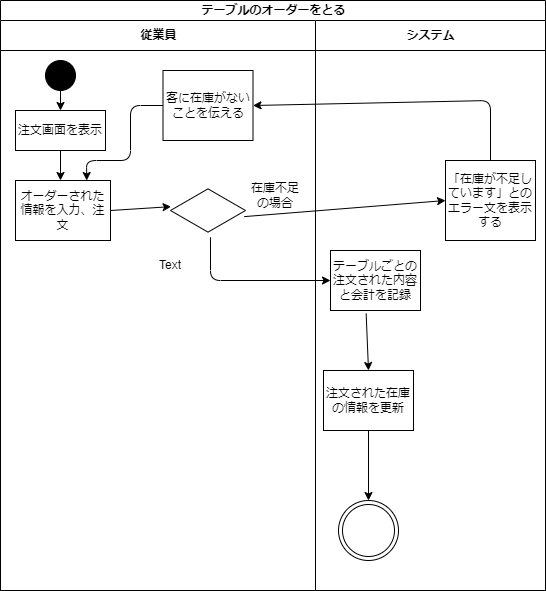

The diagram above was exported from draw.io. Its source (the exported page's mxGraphModel, read from the mxfile embedded in the PNG):
<mxGraphModel dx="664" dy="1491" grid="1" gridSize="10" guides="1" tooltips="1" connect="1" arrows="1" fold="1" page="1" pageScale="1" pageWidth="827" pageHeight="1169" math="0" shadow="0">
  <root>
    <mxCell id="0" />
    <mxCell id="1" parent="0" />
    <mxCell id="2" value="テーブルのオーダーをとる" style="swimlane;childLayout=stackLayout;resizeParent=1;resizeParentMax=0;startSize=20;html=1;" parent="1" vertex="1">
      <mxGeometry x="90" y="-180" width="545" height="590" as="geometry" />
    </mxCell>
    <mxCell id="3" value="従業員" style="swimlane;startSize=30;html=1;" parent="2" vertex="1">
      <mxGeometry y="20" width="315" height="570" as="geometry" />
    </mxCell>
    <mxCell id="6" value="" style="ellipse;whiteSpace=wrap;html=1;aspect=fixed;strokeColor=#000000;fillColor=#000000;" parent="3" vertex="1">
      <mxGeometry x="45" y="40" width="30" height="30" as="geometry" />
    </mxCell>
    <mxCell id="8" value="注文画面を表示" style="rounded=0;whiteSpace=wrap;html=1;strokeColor=#000000;fillColor=#FFFFFF;" parent="3" vertex="1">
      <mxGeometry x="15" y="90" width="90" height="40" as="geometry" />
    </mxCell>
    <mxCell id="11" value="オーダーされた情報を入力、注文" style="rounded=0;whiteSpace=wrap;html=1;strokeColor=#000000;fillColor=#FFFFFF;" parent="3" vertex="1">
      <mxGeometry x="15" y="160" width="95" height="60" as="geometry" />
    </mxCell>
    <mxCell id="19" value="" style="endArrow=classic;html=1;exitX=0.5;exitY=1;exitDx=0;exitDy=0;entryX=0.5;entryY=0;entryDx=0;entryDy=0;" parent="3" source="6" target="8" edge="1">
      <mxGeometry width="50" height="50" relative="1" as="geometry">
        <mxPoint x="130" y="290" as="sourcePoint" />
        <mxPoint x="180" y="240" as="targetPoint" />
      </mxGeometry>
    </mxCell>
    <mxCell id="20" value="" style="endArrow=classic;html=1;exitX=0.5;exitY=1;exitDx=0;exitDy=0;" parent="3" source="8" edge="1">
      <mxGeometry width="50" height="50" relative="1" as="geometry">
        <mxPoint x="55" y="130" as="sourcePoint" />
        <mxPoint x="60" y="160" as="targetPoint" />
      </mxGeometry>
    </mxCell>
    <mxCell id="25" value="" style="html=1;whiteSpace=wrap;aspect=fixed;shape=isoRectangle;strokeColor=#000000;fillColor=#FFFFFF;" parent="3" vertex="1">
      <mxGeometry x="170" y="167.5" width="75" height="45" as="geometry" />
    </mxCell>
    <mxCell id="26" value="" style="endArrow=classic;html=1;entryX=0.008;entryY=0.414;entryDx=0;entryDy=0;entryPerimeter=0;exitX=1;exitY=0.5;exitDx=0;exitDy=0;" parent="3" source="11" target="25" edge="1">
      <mxGeometry width="50" height="50" relative="1" as="geometry">
        <mxPoint x="390" y="210" as="sourcePoint" />
        <mxPoint x="440" y="160" as="targetPoint" />
      </mxGeometry>
    </mxCell>
    <mxCell id="29" value="在庫不足の場合" style="text;html=1;strokeColor=none;fillColor=none;align=center;verticalAlign=middle;whiteSpace=wrap;rounded=0;" parent="3" vertex="1">
      <mxGeometry x="245" y="160" width="60" height="30" as="geometry" />
    </mxCell>
    <mxCell id="30" value="Text" style="text;html=1;strokeColor=none;fillColor=none;align=center;verticalAlign=middle;whiteSpace=wrap;rounded=0;" parent="3" vertex="1">
      <mxGeometry x="140" y="230" width="60" height="30" as="geometry" />
    </mxCell>
    <mxCell id="32" value="客に在庫がないことを伝える" style="rounded=0;whiteSpace=wrap;html=1;strokeColor=#000000;fillColor=#FFFFFF;" parent="3" vertex="1">
      <mxGeometry x="162.5" y="50" width="90" height="70" as="geometry" />
    </mxCell>
    <mxCell id="34" value="" style="endArrow=classic;html=1;exitX=0;exitY=0.5;exitDx=0;exitDy=0;entryX=0.75;entryY=0;entryDx=0;entryDy=0;" parent="3" source="32" target="11" edge="1">
      <mxGeometry width="50" height="50" relative="1" as="geometry">
        <mxPoint x="390" y="170" as="sourcePoint" />
        <mxPoint x="440" y="120" as="targetPoint" />
        <Array as="points">
          <mxPoint x="130" y="85" />
          <mxPoint x="130" y="140" />
          <mxPoint x="86" y="140" />
        </Array>
      </mxGeometry>
    </mxCell>
    <mxCell id="4" value="システム" style="swimlane;startSize=30;html=1;" parent="2" vertex="1">
      <mxGeometry x="315" y="20" width="230" height="570" as="geometry" />
    </mxCell>
    <mxCell id="13" value="テーブルごとの注文された内容と会計を記録" style="rounded=0;whiteSpace=wrap;html=1;strokeColor=#000000;fillColor=#FFFFFF;" parent="4" vertex="1">
      <mxGeometry x="15" y="230" width="90" height="60" as="geometry" />
    </mxCell>
    <mxCell id="16" value="注文された在庫の情報を更新" style="rounded=0;whiteSpace=wrap;html=1;strokeColor=#000000;fillColor=#FFFFFF;" parent="4" vertex="1">
      <mxGeometry x="8" y="350" width="90" height="60" as="geometry" />
    </mxCell>
    <mxCell id="22" value="「在庫が不足しています」とのエラー文を表示する" style="rounded=0;whiteSpace=wrap;html=1;strokeColor=#000000;fillColor=#FFFFFF;" parent="4" vertex="1">
      <mxGeometry x="130" y="140" width="90" height="80" as="geometry" />
    </mxCell>
    <mxCell id="35" value="" style="ellipse;shape=doubleEllipse;whiteSpace=wrap;html=1;aspect=fixed;strokeColor=#000000;fillColor=#FFFFFF;" parent="4" vertex="1">
      <mxGeometry x="23" y="480" width="60" height="60" as="geometry" />
    </mxCell>
    <mxCell id="36" value="" style="endArrow=classic;html=1;exitX=0.396;exitY=1.05;exitDx=0;exitDy=0;exitPerimeter=0;entryX=0.5;entryY=0;entryDx=0;entryDy=0;" parent="4" source="13" target="16" edge="1">
      <mxGeometry width="50" height="50" relative="1" as="geometry">
        <mxPoint x="85" y="380" as="sourcePoint" />
        <mxPoint x="135" y="330" as="targetPoint" />
      </mxGeometry>
    </mxCell>
    <mxCell id="37" value="" style="endArrow=classic;html=1;exitX=0.5;exitY=1;exitDx=0;exitDy=0;entryX=0.5;entryY=0;entryDx=0;entryDy=0;" parent="4" source="16" target="35" edge="1">
      <mxGeometry width="50" height="50" relative="1" as="geometry">
        <mxPoint x="85" y="380" as="sourcePoint" />
        <mxPoint x="135" y="330" as="targetPoint" />
      </mxGeometry>
    </mxCell>
    <mxCell id="27" value="" style="endArrow=classic;html=1;exitX=0.983;exitY=0.636;exitDx=0;exitDy=0;exitPerimeter=0;entryX=0;entryY=0.5;entryDx=0;entryDy=0;" parent="2" source="25" target="22" edge="1">
      <mxGeometry width="50" height="50" relative="1" as="geometry">
        <mxPoint x="390" y="230" as="sourcePoint" />
        <mxPoint x="440" y="180" as="targetPoint" />
      </mxGeometry>
    </mxCell>
    <mxCell id="28" value="" style="endArrow=classic;html=1;entryX=0;entryY=0.5;entryDx=0;entryDy=0;exitX=0.533;exitY=1.094;exitDx=0;exitDy=0;exitPerimeter=0;" parent="2" source="25" target="13" edge="1">
      <mxGeometry width="50" height="50" relative="1" as="geometry">
        <mxPoint x="390" y="230" as="sourcePoint" />
        <mxPoint x="440" y="180" as="targetPoint" />
        <Array as="points">
          <mxPoint x="210" y="280" />
        </Array>
      </mxGeometry>
    </mxCell>
    <mxCell id="33" value="" style="endArrow=classic;html=1;entryX=1;entryY=0.5;entryDx=0;entryDy=0;exitX=0.5;exitY=0;exitDx=0;exitDy=0;" parent="2" source="22" target="32" edge="1">
      <mxGeometry width="50" height="50" relative="1" as="geometry">
        <mxPoint x="390" y="190" as="sourcePoint" />
        <mxPoint x="440" y="140" as="targetPoint" />
        <Array as="points">
          <mxPoint x="490" y="100" />
        </Array>
      </mxGeometry>
    </mxCell>
  </root>
</mxGraphModel>